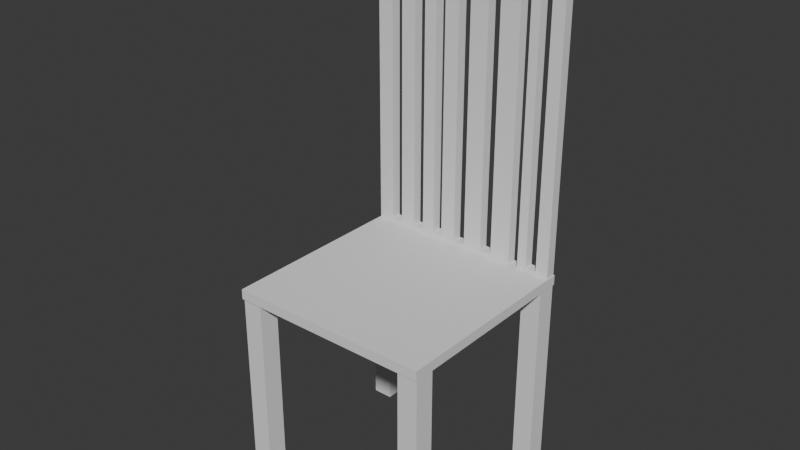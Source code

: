 # Source: Chair.blend  (saved by Blender 4.3.34; exported with 4.5.12 LTS)
import bpy
from mathutils import Matrix  # noqa: F401  (used for matrix-valued properties, if any)

bpy.ops.wm.read_factory_settings(use_empty=True)
scene = bpy.context.scene
scene.name = 'Scene'

# ---- collections
col_collection = bpy.data.collections.new('Collection'); scene.collection.children.link(col_collection)

# ---- world
world_world = bpy.data.worlds.new('World'); scene.world = world_world
world_world.use_nodes = True; world_world.node_tree.nodes.clear()
_N = world_world.node_tree.nodes; _L = world_world.node_tree.links
n0 = _N.new('ShaderNodeOutputWorld'); n0.name = 'World Output'; n0.location = (300, 300)
n1 = _N.new('ShaderNodeBackground'); n1.name = 'Background'; n1.location = (10, 300)
n1.inputs[0].default_value = (0.05088, 0.05088, 0.05088, 1.0)
_L.new(n1.outputs[0], n0.inputs[0])
n0.is_active_output = True
world_world.color = (0.05088, 0.05088, 0.05088)
world_world.sun_shadow_jitter_overblur = 0.0

# ---- meshes
me_cube_003 = bpy.data.meshes.new('Cube.003')
me_cube_003.from_pydata([(-1.0, -1.0, -1.0), (-1.0, -1.0, 1.0), (-1.0, 1.0, -1.0), (-1.0, 1.0, 1.0), (1.0, -1.0, -1.0), (1.0, -1.0, 1.0), (1.0, 1.0, -1.0), (1.0, 1.0, 1.0)], [], [(0, 1, 3, 2), (2, 3, 7, 6), (6, 7, 5, 4), (4, 5, 1, 0), (2, 6, 4, 0), (7, 3, 1, 5)])
_uv = me_cube_003.uv_layers.new(name='UVMap')
_uv.uv.foreach_set('vector', [0.375, 0.0, 0.625, 0.0, 0.625, 0.25, 0.375, 0.25, 0.375, 0.25, 0.625, 0.25, 0.625, 0.5, 0.375, 0.5, 0.375, 0.5, 0.625, 0.5, 0.625, 0.75, 0.375, 0.75, 0.375, 0.75, 0.625, 0.75, 0.625, 1.0, 0.375, 1.0, 0.125, 0.5, 0.375, 0.5, 0.375, 0.75, 0.125, 0.75, 0.625, 0.5, 0.875, 0.5, 0.875, 0.75, 0.625, 0.75])
me_cube_003.update()
me_cube_004 = bpy.data.meshes.new('Cube.004')
me_cube_004.from_pydata([(-1.0, -1.0, -1.0), (-1.0, -1.0, 1.0), (-1.0, 1.0, -1.0), (-1.0, 1.0, 1.0), (1.0, -1.0, -1.0), (1.0, -1.0, 1.0), (1.0, 1.0, -1.0), (1.0, 1.0, 1.0)], [], [(0, 1, 3, 2), (2, 3, 7, 6), (6, 7, 5, 4), (4, 5, 1, 0), (2, 6, 4, 0), (7, 3, 1, 5)])
_uv = me_cube_004.uv_layers.new(name='UVMap')
_uv.uv.foreach_set('vector', [0.375, 0.0, 0.625, 0.0, 0.625, 0.25, 0.375, 0.25, 0.375, 0.25, 0.625, 0.25, 0.625, 0.5, 0.375, 0.5, 0.375, 0.5, 0.625, 0.5, 0.625, 0.75, 0.375, 0.75, 0.375, 0.75, 0.625, 0.75, 0.625, 1.0, 0.375, 1.0, 0.125, 0.5, 0.375, 0.5, 0.375, 0.75, 0.125, 0.75, 0.625, 0.5, 0.875, 0.5, 0.875, 0.75, 0.625, 0.75])
me_cube_004.update()
me_cube_005 = bpy.data.meshes.new('Cube.005')
me_cube_005.from_pydata([(-1.0, -1.0, -1.0), (-1.0, -1.0, 1.0), (-1.0, 1.0, -1.0), (-1.0, 1.0, 1.0), (1.0, -1.0, -1.0), (1.0, -1.0, 1.0), (1.0, 1.0, -1.0), (1.0, 1.0, 1.0)], [], [(0, 1, 3, 2), (2, 3, 7, 6), (6, 7, 5, 4), (4, 5, 1, 0), (2, 6, 4, 0), (7, 3, 1, 5)])
_uv = me_cube_005.uv_layers.new(name='UVMap')
_uv.uv.foreach_set('vector', [0.375, 0.0, 0.625, 0.0, 0.625, 0.25, 0.375, 0.25, 0.375, 0.25, 0.625, 0.25, 0.625, 0.5, 0.375, 0.5, 0.375, 0.5, 0.625, 0.5, 0.625, 0.75, 0.375, 0.75, 0.375, 0.75, 0.625, 0.75, 0.625, 1.0, 0.375, 1.0, 0.125, 0.5, 0.375, 0.5, 0.375, 0.75, 0.125, 0.75, 0.625, 0.5, 0.875, 0.5, 0.875, 0.75, 0.625, 0.75])
me_cube_005.update()
me_cube_006 = bpy.data.meshes.new('Cube.006')
me_cube_006.from_pydata([(-1.0, -1.0, -1.0), (-1.0, -1.0, 1.0), (-1.0, 1.0, -1.0), (-1.0, 1.0, 1.0), (1.0, -1.0, -1.0), (1.0, -1.0, 1.0), (1.0, 1.0, -1.0), (1.0, 1.0, 1.0)], [], [(0, 1, 3, 2), (2, 3, 7, 6), (6, 7, 5, 4), (4, 5, 1, 0), (2, 6, 4, 0), (7, 3, 1, 5)])
_uv = me_cube_006.uv_layers.new(name='UVMap')
_uv.uv.foreach_set('vector', [0.375, 0.0, 0.625, 0.0, 0.625, 0.25, 0.375, 0.25, 0.375, 0.25, 0.625, 0.25, 0.625, 0.5, 0.375, 0.5, 0.375, 0.5, 0.625, 0.5, 0.625, 0.75, 0.375, 0.75, 0.375, 0.75, 0.625, 0.75, 0.625, 1.0, 0.375, 1.0, 0.125, 0.5, 0.375, 0.5, 0.375, 0.75, 0.125, 0.75, 0.625, 0.5, 0.875, 0.5, 0.875, 0.75, 0.625, 0.75])
me_cube_006.update()
me_cube_007 = bpy.data.meshes.new('Cube.007')
me_cube_007.from_pydata([(-1.0, -1.0, -1.0), (-1.0, -1.0, 1.0), (-1.0, 1.0, -1.0), (-1.0, 1.0, 1.0), (1.0, -1.0, -1.0), (1.0, -1.0, 1.0), (1.0, 1.0, -1.0), (1.0, 1.0, 1.0)], [], [(0, 1, 3, 2), (2, 3, 7, 6), (6, 7, 5, 4), (4, 5, 1, 0), (2, 6, 4, 0), (7, 3, 1, 5)])
_uv = me_cube_007.uv_layers.new(name='UVMap')
_uv.uv.foreach_set('vector', [0.375, 0.0, 0.625, 0.0, 0.625, 0.25, 0.375, 0.25, 0.375, 0.25, 0.625, 0.25, 0.625, 0.5, 0.375, 0.5, 0.375, 0.5, 0.625, 0.5, 0.625, 0.75, 0.375, 0.75, 0.375, 0.75, 0.625, 0.75, 0.625, 1.0, 0.375, 1.0, 0.125, 0.5, 0.375, 0.5, 0.375, 0.75, 0.125, 0.75, 0.625, 0.5, 0.875, 0.5, 0.875, 0.75, 0.625, 0.75])
me_cube_007.update()
me_cube_008 = bpy.data.meshes.new('Cube.008')
me_cube_008.from_pydata([(-1.0, -1.0, -1.0), (-1.0, -1.0, 1.0), (-1.0, 1.0, -1.0), (-1.0, 1.0, 1.0), (1.0, -1.0, -1.0), (1.0, -1.0, 1.0), (1.0, 1.0, -1.0), (1.0, 1.0, 1.0), (-0.7254, 1.0, -0.9002), (-0.7254, 1.0, 0.9405), (-0.7254, -1.0, 0.9044), (-0.7254, -1.0, 0.9405), (-0.8378, 1.0, -0.9363), (-0.7254, 1.0, -0.9363), (-0.7276, -1.0, -0.9363), (-0.7254, -1.0, -0.9363), (-0.84, 1.0, -0.9363), (-0.84, 1.0, 0.84), (-0.84, 1.0, 0.9044), (-0.84, -1.0, -0.9002), (-0.84, -1.0, -0.9363), (-0.84, 1.0, 0.9405), (-0.84, -1.0, 0.9405), (-0.84, -1.0, -0.84), (-0.7276, 1.0, 0.9405), (-0.8378, -1.0, 0.9405), (-0.458, 1.0, -0.896), (-0.458, 1.0, -0.6057), (-0.458, 1.0, 0.9267), (-0.458, -1.0, 0.9267), (-0.458, -1.0, 0.9192), (-0.458, -1.0, 0.891), (-0.4602, -1.0, -0.9317), (-0.458, -1.0, -0.9317), (-0.5704, 1.0, -0.9317), (-0.458, 1.0, -0.9317), (-0.5726, 1.0, 0.891), (-0.5726, -1.0, -0.896), (-0.5726, -1.0, -0.9317), (-0.5726, 1.0, -0.9317), (-0.5726, 1.0, 0.9267), (-0.5726, -1.0, 0.9267), (-0.4602, 1.0, 0.9267), (-0.5704, -1.0, 0.9267), (-0.2288, -1.0, 0.8731), (-0.2288, -1.0, 0.9081), (-0.2288, 1.0, 0.9084), (-0.2288, 1.0, -0.6677), (-0.2288, -1.0, 0.9084), (-0.2288, 1.0, -0.8918), (-0.2308, -1.0, -0.9271), (-0.2288, -1.0, -0.9271), (-0.3263, 1.0, -0.9271), (-0.2288, 1.0, -0.9271), (-0.3282, 1.0, 0.8731), (-0.3282, 1.0, -0.6409), (-0.3282, -1.0, -0.8918), (-0.3282, -1.0, -0.9271), (-0.3282, 1.0, -0.9271), (-0.3282, 1.0, 0.9084), (-0.3282, -1.0, 0.9084), (-0.2308, 1.0, 0.9084), (-0.3263, -1.0, 0.9084), (0.04619, 1.0, -0.7421), (0.04619, -1.0, 0.8954), (0.04619, 1.0, 0.9313), (0.04619, -1.0, 0.9287), (0.04619, -1.0, 0.9313), (0.04619, 1.0, -0.9004), (-0.0737, 1.0, -0.9363), (0.04619, 1.0, -0.9363), (0.04384, -1.0, -0.9363), (0.04619, -1.0, -0.9363), (-0.07605, 1.0, -0.709), (-0.07605, 1.0, 0.8954), (-0.07605, 1.0, -0.9363), (-0.07605, -1.0, -0.9004), (-0.07605, -1.0, -0.9363), (-0.07605, 1.0, 0.9313), (-0.07605, -1.0, 0.9195), (-0.07605, -1.0, 0.9313), (0.04384, 1.0, 0.9313), (-0.0737, -1.0, 0.9313), (0.3594, 1.0, 0.913), (0.3594, 1.0, -0.8962), (0.3594, 1.0, -0.8268), (0.3594, -1.0, 0.8775), (0.3594, -1.0, 0.913), (0.3594, 1.0, -0.9317), (0.2395, 1.0, -0.9317), (0.3571, -1.0, -0.9317), (0.3594, -1.0, -0.9317), (0.2372, 1.0, 0.8775), (0.2372, 1.0, -0.7937), (0.2372, 1.0, -0.9317), (0.2372, -1.0, -0.8962), (0.2372, -1.0, -0.9317), (0.3594, -1.0, 0.2729), (0.2372, 1.0, 0.913), (0.2372, -1.0, 0.913), (0.3571, 1.0, 0.913), (0.2395, -1.0, 0.913), (0.665, 1.0, 0.8992), (0.665, 1.0, -0.9094), (0.665, 1.0, -0.9325), (0.665, -1.0, 0.8633), (0.665, -1.0, 0.8992), (0.5676, 1.0, -0.9684), (0.665, 1.0, -0.9684), (0.6631, -1.0, -0.9684), (0.665, -1.0, -0.9684), (0.5657, 1.0, 0.8633), (0.5657, 1.0, -0.8826), (0.5657, 1.0, -0.9684), (0.5657, -1.0, -0.9325), (0.5657, -1.0, -0.9684), (0.665, -1.0, 0.6198), (0.5657, 1.0, 0.8992), (0.5657, -1.0, 0.5071), (0.5657, -1.0, 0.8992), (0.6631, 1.0, 0.8992), (0.5676, -1.0, 0.8992), (0.8705, 1.0, 0.9242), (0.8705, 1.0, -0.9041), (0.8705, -1.0, 0.8884), (0.8705, -1.0, 0.9242), (0.8705, 1.0, -0.9399), (0.7779, 1.0, -0.9399), (0.7612, 1.0, -0.9399), (0.8683, -1.0, -0.9399), (0.8705, -1.0, -0.9399), (0.759, 1.0, 0.8884), (0.759, 1.0, -0.9348), (0.759, 1.0, -0.9399), (0.759, -1.0, -0.9041), (0.759, -1.0, -0.9399), (0.8705, -1.0, 0.853), (0.759, 1.0, 0.9242), (0.759, -1.0, 0.7265), (0.759, -1.0, 0.9242), (0.8683, 1.0, 0.9242), (0.7612, -1.0, 0.9242)], [], [(0, 1, 3, 2), (2, 3, 17, 16, 12, 13, 6), (6, 7, 5, 4), (4, 5, 136, 130, 129, 135, 134, 138, 116, 110, 109, 115, 114, 118, 97, 91, 90, 96, 72, 71, 77, 76, 79, 45, 44, 51, 50, 57, 33, 32, 38, 15, 14, 20, 19, 23, 0), (2, 6, 4, 0), (7, 3, 1, 5), (9, 11, 25, 24), (0, 23, 22, 25, 11, 5, 1), (15, 13, 12, 14), (16, 20, 14, 12), (21, 22, 23, 19, 18), (22, 21, 24, 25), (11, 9, 8, 10), (20, 16, 17, 18, 19), (6, 13, 8, 9, 40, 36, 39, 34, 35, 26, 27, 55, 58, 52, 53, 49, 47, 73, 75, 69, 70, 68, 63, 93, 94, 89, 88, 84, 85, 112, 113, 107, 108, 104, 103, 132, 133, 128, 127), (13, 15, 10, 8), (28, 29, 43, 42), (15, 38, 37, 41, 43, 29, 30, 5, 11, 10), (33, 35, 34, 32), (39, 38, 32, 34), (40, 41, 37, 36), (28, 42, 40, 9, 24, 21, 18, 17, 3, 7, 6, 127, 126, 123, 122, 140, 137, 131, 132, 103, 102, 120, 117, 111, 112, 85, 83, 100, 98, 92, 93, 63, 65, 81, 78, 74, 73, 47, 46, 61, 59, 54, 55, 27), (41, 40, 42, 43), (29, 28, 27, 26, 31, 30), (38, 39, 36, 37), (35, 33, 31, 26), (46, 48, 62, 61), (33, 57, 56, 60, 62, 48, 45, 79, 80, 82, 67, 66, 5, 30, 31), (51, 53, 52, 50), (58, 57, 50, 52), (59, 60, 56, 54), (60, 59, 61, 62), (48, 46, 47, 49, 44, 45), (57, 58, 55, 54, 56), (53, 51, 44, 49), (65, 67, 82, 81), (72, 70, 69, 71), (78, 80, 79, 76, 74), (75, 77, 71, 69), (80, 78, 81, 82), (67, 65, 63, 68, 64, 66), (77, 75, 73, 74, 76), (70, 72, 64, 68), (83, 87, 101, 100), (72, 96, 95, 99, 101, 87, 86, 97, 118, 119, 121, 106, 105, 116, 138, 139, 141, 125, 124, 136, 5, 66, 64), (91, 88, 89, 90), (94, 96, 90, 89), (98, 99, 95, 92), (99, 98, 100, 101), (87, 83, 85, 84, 86), (96, 94, 93, 92, 95), (88, 91, 97, 86, 84), (102, 106, 121, 120), (110, 108, 107, 109), (117, 119, 118, 114, 111), (113, 115, 109, 107), (119, 117, 120, 121), (106, 102, 103, 104, 105), (115, 113, 112, 111, 114), (108, 110, 116, 105, 104), (122, 125, 141, 140), (130, 126, 127, 128, 129), (137, 139, 138, 134, 131), (133, 135, 129, 128), (139, 137, 140, 141), (125, 122, 123, 124), (135, 133, 132, 131, 134), (126, 130, 136, 124, 123)])
_uv = me_cube_008.uv_layers.new(name='UVMap')
_uv.uv.foreach_set('vector', [0.375, 0.0, 0.625, 0.0, 0.625, 0.25, 0.375, 0.25, 0.375, 0.25, 0.625, 0.25, 0.605, 0.27, 0.383, 0.27, 0.383, 0.2703, 0.383, 0.2843, 0.375, 0.5, 0.375, 0.5, 0.625, 0.5, 0.625, 0.75, 0.375, 0.75, 0.375, 0.75, 0.625, 0.75, 0.6066, 0.7662, 0.3825, 0.7662, 0.3825, 0.7665, 0.3825, 0.7801, 0.387, 0.7801, 0.5908, 0.7801, 0.5775, 0.7919, 0.3789, 0.7919, 0.3789, 0.7921, 0.3789, 0.8043, 0.3834, 0.8043, 0.5634, 0.8043, 0.5341, 0.8301, 0.3835, 0.8301, 0.3835, 0.8304, 0.3835, 0.8454, 0.383, 0.8692, 0.383, 0.8695, 0.383, 0.8845, 0.3875, 0.8845, 0.6149, 0.8845, 0.6135, 0.9036, 0.6091, 0.9036, 0.3841, 0.9036, 0.3841, 0.9038, 0.3841, 0.916, 0.3835, 0.9323, 0.3835, 0.9325, 0.3835, 0.9466, 0.383, 0.9657, 0.383, 0.966, 0.383, 0.98, 0.3875, 0.98, 0.395, 0.98, 0.375, 1.0, 0.125, 0.5, 0.375, 0.5, 0.375, 0.75, 0.125, 0.75, 0.625, 0.5, 0.875, 0.5, 0.875, 0.75, 0.625, 0.75, 0.0, 0.0, 0.0, 0.0, 0.0, 0.0, 0.0, 0.0, 0.375, 1.0, 0.395, 0.98, 0.6176, 0.98, 0.6176, 0.9797, 0.6176, 0.9657, 0.625, 0.75, 0.625, 1.0, 0.0, 0.0, 0.0, 0.0, 0.0, 0.0, 0.0, 0.0, 0.0, 0.0, 0.0, 0.0, 0.0, 0.0, 0.0, 0.0, 0.0, 0.0, 0.0, 0.0, 0.0, 0.0, 0.0, 0.0, 0.0, 0.0, 0.0, 0.0, 0.0, 0.0, 0.0, 0.0, 0.0, 0.0, 0.0, 0.0, 0.0, 0.0, 0.0, 0.0, 0.0, 0.0, 0.0, 0.0, 0.0, 0.0, 0.0, 0.0, 0.0, 0.0, 0.0, 0.0, 0.375, 0.5, 0.383, 0.2843, 0.3875, 0.2843, 0.6176, 0.2843, 0.6158, 0.3034, 0.6114, 0.3034, 0.3835, 0.3034, 0.3835, 0.3037, 0.3835, 0.3177, 0.388, 0.3177, 0.4243, 0.3177, 0.4199, 0.334, 0.3841, 0.334, 0.3841, 0.3342, 0.3841, 0.3464, 0.3885, 0.3464, 0.4165, 0.3464, 0.4114, 0.3655, 0.383, 0.3655, 0.383, 0.3658, 0.383, 0.3808, 0.3875, 0.3808, 0.4072, 0.3808, 0.4008, 0.4046, 0.3835, 0.4046, 0.3835, 0.4049, 0.3835, 0.4199, 0.388, 0.4199, 0.3967, 0.4199, 0.3897, 0.4457, 0.3789, 0.4457, 0.3789, 0.446, 0.3789, 0.4581, 0.3834, 0.4581, 0.3863, 0.4581, 0.3831, 0.4699, 0.3825, 0.4699, 0.3825, 0.4701, 0.3825, 0.4722, 0.0, 0.0, 0.0, 0.0, 0.0, 0.0, 0.0, 0.0, 0.0, 0.0, 0.0, 0.0, 0.0, 0.0, 0.0, 0.0, 0.383, 0.9657, 0.3835, 0.9466, 0.388, 0.9466, 0.6158, 0.9466, 0.6158, 0.9463, 0.6158, 0.9323, 0.6149, 0.9323, 0.625, 0.75, 0.6176, 0.9657, 0.613, 0.9657, 0.0, 0.0, 0.0, 0.0, 0.0, 0.0, 0.0, 0.0, 0.0, 0.0, 0.0, 0.0, 0.0, 0.0, 0.0, 0.0, 0.0, 0.0, 0.0, 0.0, 0.0, 0.0, 0.0, 0.0, 0.6158, 0.3177, 0.6158, 0.3175, 0.6158, 0.3034, 0.6176, 0.2843, 0.6176, 0.284, 0.6176, 0.27, 0.6131, 0.27, 0.605, 0.27, 0.625, 0.25, 0.625, 0.5, 0.375, 0.5, 0.3825, 0.4722, 0.3825, 0.4838, 0.387, 0.4838, 0.6155, 0.4838, 0.6155, 0.4835, 0.6155, 0.4699, 0.611, 0.4699, 0.3831, 0.4699, 0.3863, 0.4581, 0.6124, 0.4581, 0.6124, 0.4579, 0.6124, 0.4457, 0.6079, 0.4457, 0.3897, 0.4457, 0.3967, 0.4199, 0.6141, 0.4199, 0.6141, 0.4196, 0.6141, 0.4046, 0.6097, 0.4046, 0.4008, 0.4046, 0.4072, 0.3808, 0.6164, 0.3808, 0.6164, 0.3805, 0.6164, 0.3655, 0.6119, 0.3655, 0.4114, 0.3655, 0.4165, 0.3464, 0.6135, 0.3464, 0.6135, 0.3462, 0.6135, 0.334, 0.6091, 0.334, 0.4199, 0.334, 0.4243, 0.3177, 0.0, 0.0, 0.0, 0.0, 0.0, 0.0, 0.0, 0.0, 0.0, 0.0, 0.0, 0.0, 0.0, 0.0, 0.0, 0.0, 0.0, 0.0, 0.0, 0.0, 0.0, 0.0, 0.0, 0.0, 0.0, 0.0, 0.0, 0.0, 0.0, 0.0, 0.0, 0.0, 0.0, 0.0, 0.0, 0.0, 0.0, 0.0, 0.0, 0.0, 0.0, 0.0, 0.0, 0.0, 0.3835, 0.9323, 0.3841, 0.916, 0.3885, 0.916, 0.6135, 0.916, 0.6135, 0.9158, 0.6135, 0.9036, 0.6135, 0.9036, 0.6149, 0.8845, 0.6164, 0.8845, 0.6164, 0.8842, 0.6164, 0.8692, 0.6161, 0.8692, 0.625, 0.75, 0.6149, 0.9323, 0.6114, 0.9323, 0.0, 0.0, 0.0, 0.0, 0.0, 0.0, 0.0, 0.0, 0.0, 0.0, 0.0, 0.0, 0.0, 0.0, 0.0, 0.0, 0.0, 0.0, 0.0, 0.0, 0.0, 0.0, 0.0, 0.0, 0.0, 0.0, 0.0, 0.0, 0.0, 0.0, 0.0, 0.0, 0.0, 0.0, 0.0, 0.0, 0.0, 0.0, 0.0, 0.0, 0.0, 0.0, 0.0, 0.0, 0.0, 0.0, 0.0, 0.0, 0.0, 0.0, 0.0, 0.0, 0.0, 0.0, 0.0, 0.0, 0.0, 0.0, 0.0, 0.0, 0.0, 0.0, 0.0, 0.0, 0.0, 0.0, 0.0, 0.0, 0.0, 0.0, 0.0, 0.0, 0.0, 0.0, 0.0, 0.0, 0.0, 0.0, 0.0, 0.0, 0.0, 0.0, 0.0, 0.0, 0.0, 0.0, 0.0, 0.0, 0.0, 0.0, 0.0, 0.0, 0.0, 0.0, 0.0, 0.0, 0.0, 0.0, 0.0, 0.0, 0.0, 0.0, 0.0, 0.0, 0.0, 0.0, 0.0, 0.0, 0.0, 0.0, 0.0, 0.0, 0.0, 0.0, 0.0, 0.0, 0.0, 0.0, 0.0, 0.0, 0.0, 0.0, 0.0, 0.0, 0.0, 0.0, 0.0, 0.0, 0.0, 0.0, 0.0, 0.0, 0.0, 0.0, 0.0, 0.0, 0.0, 0.0, 0.0, 0.0, 0.0, 0.0, 0.383, 0.8692, 0.3835, 0.8454, 0.388, 0.8454, 0.6141, 0.8454, 0.6141, 0.8451, 0.6141, 0.8301, 0.6097, 0.8301, 0.5341, 0.8301, 0.5634, 0.8043, 0.6124, 0.8043, 0.6124, 0.804, 0.6124, 0.7919, 0.6079, 0.7919, 0.5775, 0.7919, 0.5908, 0.7801, 0.6155, 0.7801, 0.6155, 0.7799, 0.6155, 0.7662, 0.611, 0.7662, 0.6066, 0.7662, 0.625, 0.75, 0.6161, 0.8692, 0.6119, 0.8692, 0.0, 0.0, 0.0, 0.0, 0.0, 0.0, 0.0, 0.0, 0.0, 0.0, 0.0, 0.0, 0.0, 0.0, 0.0, 0.0, 0.0, 0.0, 0.0, 0.0, 0.0, 0.0, 0.0, 0.0, 0.0, 0.0, 0.0, 0.0, 0.0, 0.0, 0.0, 0.0, 0.0, 0.0, 0.0, 0.0, 0.0, 0.0, 0.0, 0.0, 0.0, 0.0, 0.0, 0.0, 0.0, 0.0, 0.0, 0.0, 0.0, 0.0, 0.0, 0.0, 0.0, 0.0, 0.0, 0.0, 0.0, 0.0, 0.0, 0.0, 0.0, 0.0, 0.0, 0.0, 0.0, 0.0, 0.0, 0.0, 0.0, 0.0, 0.0, 0.0, 0.0, 0.0, 0.0, 0.0, 0.0, 0.0, 0.0, 0.0, 0.0, 0.0, 0.0, 0.0, 0.0, 0.0, 0.0, 0.0, 0.0, 0.0, 0.0, 0.0, 0.0, 0.0, 0.0, 0.0, 0.0, 0.0, 0.0, 0.0, 0.0, 0.0, 0.0, 0.0, 0.0, 0.0, 0.0, 0.0, 0.0, 0.0, 0.0, 0.0, 0.0, 0.0, 0.0, 0.0, 0.0, 0.0, 0.0, 0.0, 0.0, 0.0, 0.0, 0.0, 0.0, 0.0, 0.0, 0.0, 0.0, 0.0, 0.0, 0.0, 0.0, 0.0, 0.0, 0.0, 0.0, 0.0, 0.0, 0.0, 0.0, 0.0, 0.0, 0.0, 0.0, 0.0, 0.0, 0.0, 0.0, 0.0, 0.0, 0.0, 0.0, 0.0, 0.0, 0.0, 0.0, 0.0, 0.0, 0.0, 0.0, 0.0, 0.0, 0.0, 0.0, 0.0, 0.0, 0.0, 0.0, 0.0, 0.0, 0.0, 0.0, 0.0, 0.0, 0.0, 0.0, 0.0, 0.0, 0.0, 0.0, 0.0, 0.0, 0.0, 0.0, 0.0, 0.0, 0.0, 0.0, 0.0, 0.0, 0.0, 0.0, 0.0, 0.0, 0.0, 0.0, 0.0, 0.0, 0.0, 0.0, 0.0, 0.0, 0.0, 0.0, 0.0])
me_cube_008.update()

# ---- objects
ob_cube = bpy.data.objects.new('Cube', me_cube_003)
ob_cube_001 = bpy.data.objects.new('Cube.001', me_cube_004)
ob_cube_002 = bpy.data.objects.new('Cube.002', me_cube_005)
ob_cube_003 = bpy.data.objects.new('Cube.003', me_cube_006)
ob_cube_004 = bpy.data.objects.new('Cube.004', me_cube_007)
ob_cube_005 = bpy.data.objects.new('Cube.005', me_cube_008)

# ---- transforms, parenting, visibility, modifiers, constraints
ob_cube.location = (0.0, 0.0, 0.0)
ob_cube.scale = (1.0, 1.0, 0.0496)
ob_cube_001.location = (-0.8953, -0.8804, -1.018)
ob_cube_001.scale = (0.1, 0.1, 1.0)
ob_cube_002.location = (-0.8953, 0.8857, -1.018)
ob_cube_002.scale = (0.1, 0.1, 1.0)
ob_cube_003.location = (0.8949, 0.8857, -1.018)
ob_cube_003.scale = (0.1, 0.1, 1.0)
ob_cube_004.location = (0.8949, -0.8855, -1.018)
ob_cube_004.scale = (0.1, 0.1, 1.0)
ob_cube_005.location = (0.0, 0.9432, 1.627)
ob_cube_005.scale = (0.99, 0.05, 1.648)

# ---- collection membership
col_collection.objects.link(ob_cube)
col_collection.objects.link(ob_cube_001)
col_collection.objects.link(ob_cube_002)
col_collection.objects.link(ob_cube_003)
col_collection.objects.link(ob_cube_004)
col_collection.objects.link(ob_cube_005)

# ---- scene / render settings (as saved in the file)
scene.frame_start = 1; scene.frame_end = 250; scene.frame_set(1)
scene.render.engine = 'BLENDER_EEVEE_NEXT'
bpy.context.view_layer.update()

# ---- added for rendering (the .blend has no active camera and no usable light): camera, sun
cam_auto = bpy.data.cameras.new('AutoCamera')
cam_auto.lens = 50.0
cam_auto.sensor_width = 36.0
cam_auto.clip_end = 1000.0
ob_auto_camera = bpy.data.objects.new('AutoCamera', cam_auto)
scene.collection.objects.link(ob_auto_camera)
ob_auto_camera.location = (5.55275, -6.6633, 5.07058)
ob_auto_camera.rotation_euler = (1.09748, -7.21219e-08, 0.694738)
scene.camera = ob_auto_camera
light_auto_sun = bpy.data.lights.new('AutoSun', 'SUN')
light_auto_sun.energy = 3.0
light_auto_sun.angle = 0.0523599
ob_auto_sun = bpy.data.objects.new('AutoSun', light_auto_sun)
scene.collection.objects.link(ob_auto_sun)
ob_auto_sun.rotation_euler = (0.872665, 0.174533, 0.523599)
bpy.context.view_layer.update()

